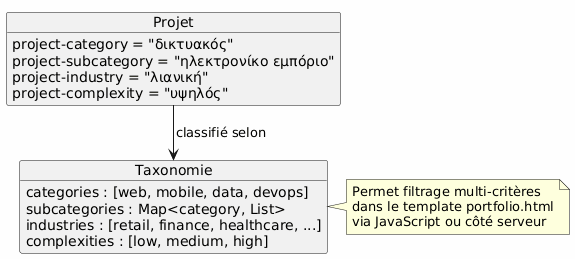

The diagram above was rendered by PlantUML. Its source (embedded in the PNG):
@startuml
skinparam backgroundColor #FEFEFE

object Projet {
  project-category = "δικτυακός"
  project-subcategory = "ηλεκτρονίκο εμπόριο"
  project-industry = "λιανική"
  project-complexity = "υψηλός"
}

object Taxonomie {
  categories : [web, mobile, data, devops]
  subcategories : Map<category, List>
  industries : [retail, finance, healthcare, ...]
  complexities : [low, medium, high]
}

Projet --> Taxonomie : classifié selon

note right of Taxonomie
  Permet filtrage multi-critères
  dans le template portfolio.html
  via JavaScript ou côté serveur
end note
@enduml